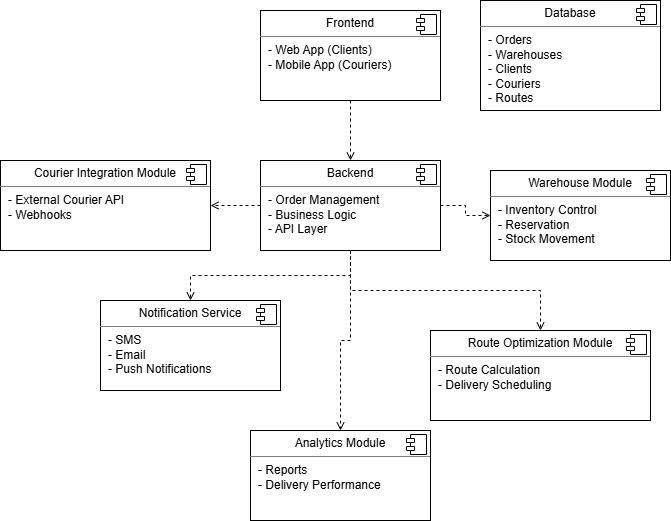

The diagram above was exported from draw.io. Its source (the exported page's mxGraphModel, read from the mxfile embedded in the PNG):
<mxGraphModel dx="1834" dy="1022" grid="0" gridSize="10" guides="1" tooltips="1" connect="1" arrows="1" fold="1" page="1" pageScale="1" pageWidth="827" pageHeight="1169" background="light-dark(#FFFFFF,#000000)" math="0" shadow="0">
  <root>
    <mxCell id="0" />
    <mxCell id="1" parent="0" />
    <mxCell id="uTUuNXItFQXmlchZlbyr-1" parent="1" style="align=left;overflow=fill;html=1;dropTarget=0;whiteSpace=wrap;" value="&lt;p style=&quot;margin:0px;margin-top:6px;text-align:center;&quot;&gt;Frontend&lt;/p&gt;&lt;hr size=&quot;1&quot; style=&quot;border-style:solid;&quot;&gt;&lt;p style=&quot;margin:0px;margin-left:8px;&quot;&gt;- Web App (Clients)&lt;br&gt;- Mobile App (Couriers)&lt;/p&gt;" vertex="1">
      <mxGeometry height="90" width="180" x="290" y="60" as="geometry" />
    </mxCell>
    <mxCell id="uTUuNXItFQXmlchZlbyr-2" parent="uTUuNXItFQXmlchZlbyr-1" style="shape=component;jettyWidth=8;jettyHeight=4;" value="" vertex="1">
      <mxGeometry height="20" relative="1" width="20" x="1" as="geometry">
        <mxPoint x="-24" y="4" as="offset" />
      </mxGeometry>
    </mxCell>
    <mxCell id="uTUuNXItFQXmlchZlbyr-3" parent="1" style="align=left;overflow=fill;html=1;dropTarget=0;whiteSpace=wrap;" value="&lt;p style=&quot;margin:0px;margin-top:6px;text-align:center;&quot;&gt;Backend&lt;/p&gt;&lt;hr size=&quot;1&quot; style=&quot;border-style:solid;&quot;&gt;&lt;p style=&quot;margin:0px;margin-left:8px;&quot;&gt;- Order Management&lt;br&gt;- Business Logic&lt;br&gt;- API Layer&lt;/p&gt;" vertex="1">
      <mxGeometry height="90" width="180" x="290" y="210" as="geometry" />
    </mxCell>
    <mxCell id="uTUuNXItFQXmlchZlbyr-4" parent="uTUuNXItFQXmlchZlbyr-3" style="shape=component;jettyWidth=8;jettyHeight=4;" value="" vertex="1">
      <mxGeometry height="20" relative="1" width="20" x="1" as="geometry">
        <mxPoint x="-24" y="4" as="offset" />
      </mxGeometry>
    </mxCell>
    <mxCell id="uTUuNXItFQXmlchZlbyr-5" parent="1" style="align=left;overflow=fill;html=1;dropTarget=0;whiteSpace=wrap;" value="&lt;p style=&quot;margin:0px;margin-top:6px;text-align:center;&quot;&gt;Database&lt;/p&gt;&lt;hr size=&quot;1&quot; style=&quot;border-style:solid;&quot;&gt;&lt;p style=&quot;margin:0px;margin-left:8px;&quot;&gt;- Orders&lt;br&gt;- Warehouses&lt;br&gt;- Clients&lt;br&gt;- Couriers&lt;br&gt;- Routes&lt;/p&gt;" vertex="1">
      <mxGeometry height="110" width="180" x="510" y="50" as="geometry" />
    </mxCell>
    <mxCell id="uTUuNXItFQXmlchZlbyr-6" parent="uTUuNXItFQXmlchZlbyr-5" style="shape=component;jettyWidth=8;jettyHeight=4;" value="" vertex="1">
      <mxGeometry height="20" relative="1" width="20" x="1" as="geometry">
        <mxPoint x="-24" y="4" as="offset" />
      </mxGeometry>
    </mxCell>
    <mxCell id="uTUuNXItFQXmlchZlbyr-7" parent="1" style="align=left;overflow=fill;html=1;dropTarget=0;whiteSpace=wrap;" value="&lt;p style=&quot;margin:0px;margin-top:6px;text-align:center;&quot;&gt;Warehouse Module&lt;/p&gt;&lt;hr size=&quot;1&quot; style=&quot;border-style:solid;&quot;&gt;&lt;p style=&quot;margin:0px;margin-left:8px;&quot;&gt;- Inventory Control&lt;br&gt;- Reservation&lt;br&gt;- Stock Movement&lt;/p&gt;" vertex="1">
      <mxGeometry height="90" width="180" x="520" y="220" as="geometry" />
    </mxCell>
    <mxCell id="uTUuNXItFQXmlchZlbyr-8" parent="uTUuNXItFQXmlchZlbyr-7" style="shape=component;jettyWidth=8;jettyHeight=4;" value="" vertex="1">
      <mxGeometry height="20" relative="1" width="20" x="1" as="geometry">
        <mxPoint x="-24" y="4" as="offset" />
      </mxGeometry>
    </mxCell>
    <mxCell id="uTUuNXItFQXmlchZlbyr-9" parent="1" style="align=left;overflow=fill;html=1;dropTarget=0;whiteSpace=wrap;" value="&lt;p style=&quot;margin:0px;margin-top:6px;text-align:center;&quot;&gt;Route Optimization Module&lt;/p&gt;&lt;hr size=&quot;1&quot; style=&quot;border-style:solid;&quot;&gt;&lt;p style=&quot;margin:0px;margin-left:8px;&quot;&gt;- Route Calculation&lt;br&gt;- Delivery Scheduling&lt;/p&gt;" vertex="1">
      <mxGeometry height="90" width="220" x="460" y="380" as="geometry" />
    </mxCell>
    <mxCell id="uTUuNXItFQXmlchZlbyr-10" parent="uTUuNXItFQXmlchZlbyr-9" style="shape=component;jettyWidth=8;jettyHeight=4;" value="" vertex="1">
      <mxGeometry height="20" relative="1" width="20" x="1" as="geometry">
        <mxPoint x="-24" y="4" as="offset" />
      </mxGeometry>
    </mxCell>
    <mxCell id="uTUuNXItFQXmlchZlbyr-11" parent="1" style="align=left;overflow=fill;html=1;dropTarget=0;whiteSpace=wrap;" value="&lt;p style=&quot;margin:0px;margin-top:6px;text-align:center;&quot;&gt;Courier Integration Module&lt;/p&gt;&lt;hr size=&quot;1&quot; style=&quot;border-style:solid;&quot;&gt;&lt;p style=&quot;margin:0px;margin-left:8px;&quot;&gt;- External Courier API&lt;br&gt;- Webhooks&lt;/p&gt;" vertex="1">
      <mxGeometry height="90" width="210" x="30" y="210" as="geometry" />
    </mxCell>
    <mxCell id="uTUuNXItFQXmlchZlbyr-12" parent="uTUuNXItFQXmlchZlbyr-11" style="shape=component;jettyWidth=8;jettyHeight=4;" value="" vertex="1">
      <mxGeometry height="20" relative="1" width="20" x="1" as="geometry">
        <mxPoint x="-24" y="4" as="offset" />
      </mxGeometry>
    </mxCell>
    <mxCell id="uTUuNXItFQXmlchZlbyr-13" parent="1" style="align=left;overflow=fill;html=1;dropTarget=0;whiteSpace=wrap;" value="&lt;p style=&quot;margin:0px;margin-top:6px;text-align:center;&quot;&gt;Notification Service&lt;/p&gt;&lt;hr size=&quot;1&quot; style=&quot;border-style:solid;&quot;&gt;&lt;p style=&quot;margin:0px;margin-left:8px;&quot;&gt;- SMS&lt;br&gt;- Email&lt;br&gt;- Push Notifications&lt;/p&gt;" vertex="1">
      <mxGeometry height="90" width="180" x="130" y="350" as="geometry" />
    </mxCell>
    <mxCell id="uTUuNXItFQXmlchZlbyr-14" parent="uTUuNXItFQXmlchZlbyr-13" style="shape=component;jettyWidth=8;jettyHeight=4;" value="" vertex="1">
      <mxGeometry height="20" relative="1" width="20" x="1" as="geometry">
        <mxPoint x="-24" y="4" as="offset" />
      </mxGeometry>
    </mxCell>
    <mxCell id="uTUuNXItFQXmlchZlbyr-15" parent="1" style="align=left;overflow=fill;html=1;dropTarget=0;whiteSpace=wrap;" value="&lt;p style=&quot;margin:0px;margin-top:6px;text-align:center;&quot;&gt;Analytics Module&lt;/p&gt;&lt;hr size=&quot;1&quot; style=&quot;border-style:solid;&quot;&gt;&lt;p style=&quot;margin:0px;margin-left:8px;&quot;&gt;- Reports&lt;br&gt;- Delivery Performance&lt;/p&gt;" vertex="1">
      <mxGeometry height="90" width="180" x="280" y="480" as="geometry" />
    </mxCell>
    <mxCell id="uTUuNXItFQXmlchZlbyr-16" parent="uTUuNXItFQXmlchZlbyr-15" style="shape=component;jettyWidth=8;jettyHeight=4;" value="" vertex="1">
      <mxGeometry height="20" relative="1" width="20" x="1" as="geometry">
        <mxPoint x="-24" y="4" as="offset" />
      </mxGeometry>
    </mxCell>
    <mxCell id="uTUuNXItFQXmlchZlbyr-19" edge="1" parent="1" source="uTUuNXItFQXmlchZlbyr-1" style="html=1;labelBackgroundColor=#ffffff;jettySize=auto;orthogonalLoop=1;fontSize=14;rounded=0;jumpStyle=gap;edgeStyle=orthogonalEdgeStyle;startArrow=none;endArrow=open;dashed=1;strokeWidth=1;" target="uTUuNXItFQXmlchZlbyr-3" value="">
      <mxGeometry height="48" relative="1" width="48" as="geometry">
        <mxPoint x="360" y="628" as="sourcePoint" />
        <mxPoint x="408" y="580" as="targetPoint" />
      </mxGeometry>
    </mxCell>
    <mxCell id="uTUuNXItFQXmlchZlbyr-20" edge="1" parent="1" source="uTUuNXItFQXmlchZlbyr-3" style="html=1;labelBackgroundColor=#ffffff;jettySize=auto;orthogonalLoop=1;fontSize=14;rounded=0;jumpStyle=gap;edgeStyle=orthogonalEdgeStyle;startArrow=none;endArrow=open;dashed=1;strokeWidth=1;" target="uTUuNXItFQXmlchZlbyr-7" value="">
      <mxGeometry height="48" relative="1" width="48" as="geometry">
        <mxPoint x="330" y="758" as="sourcePoint" />
        <mxPoint x="378" y="710" as="targetPoint" />
      </mxGeometry>
    </mxCell>
    <mxCell id="uTUuNXItFQXmlchZlbyr-21" edge="1" parent="1" source="uTUuNXItFQXmlchZlbyr-3" style="html=1;labelBackgroundColor=#ffffff;jettySize=auto;orthogonalLoop=1;fontSize=14;rounded=0;jumpStyle=gap;edgeStyle=orthogonalEdgeStyle;startArrow=none;endArrow=open;dashed=1;strokeWidth=1;" target="uTUuNXItFQXmlchZlbyr-9" value="">
      <mxGeometry height="48" relative="1" width="48" as="geometry">
        <mxPoint x="360" y="678" as="sourcePoint" />
        <mxPoint x="408" y="630" as="targetPoint" />
      </mxGeometry>
    </mxCell>
    <mxCell id="uTUuNXItFQXmlchZlbyr-22" edge="1" parent="1" source="uTUuNXItFQXmlchZlbyr-3" style="html=1;labelBackgroundColor=#ffffff;jettySize=auto;orthogonalLoop=1;fontSize=14;rounded=0;jumpStyle=gap;edgeStyle=orthogonalEdgeStyle;startArrow=none;endArrow=open;dashed=1;strokeWidth=1;" target="uTUuNXItFQXmlchZlbyr-11" value="">
      <mxGeometry height="48" relative="1" width="48" as="geometry">
        <mxPoint x="350" y="768" as="sourcePoint" />
        <mxPoint x="398" y="720" as="targetPoint" />
      </mxGeometry>
    </mxCell>
    <mxCell id="uTUuNXItFQXmlchZlbyr-23" edge="1" parent="1" source="uTUuNXItFQXmlchZlbyr-3" style="html=1;labelBackgroundColor=#ffffff;jettySize=auto;orthogonalLoop=1;fontSize=14;rounded=0;jumpStyle=gap;edgeStyle=orthogonalEdgeStyle;startArrow=none;endArrow=open;dashed=1;strokeWidth=1;" target="uTUuNXItFQXmlchZlbyr-13" value="">
      <mxGeometry height="48" relative="1" width="48" as="geometry">
        <mxPoint x="310" y="768" as="sourcePoint" />
        <mxPoint x="358" y="720" as="targetPoint" />
      </mxGeometry>
    </mxCell>
    <mxCell id="uTUuNXItFQXmlchZlbyr-24" edge="1" parent="1" source="uTUuNXItFQXmlchZlbyr-3" style="html=1;labelBackgroundColor=#ffffff;jettySize=auto;orthogonalLoop=1;fontSize=14;rounded=0;jumpStyle=gap;edgeStyle=orthogonalEdgeStyle;startArrow=none;endArrow=open;dashed=1;strokeWidth=1;" target="uTUuNXItFQXmlchZlbyr-15" value="">
      <mxGeometry height="48" relative="1" width="48" as="geometry">
        <mxPoint x="390" y="428" as="sourcePoint" />
        <mxPoint x="438" y="380" as="targetPoint" />
      </mxGeometry>
    </mxCell>
  </root>
</mxGraphModel>